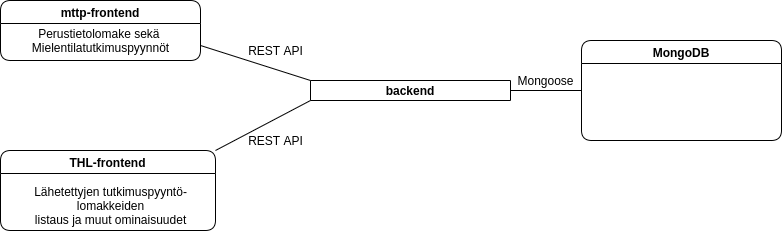

The diagram above was exported from draw.io. Its source (the exported page's mxGraphModel, read from the mxfile embedded in the PNG):
<mxGraphModel dx="2062" dy="1193" grid="1" gridSize="10" guides="1" tooltips="1" connect="1" arrows="1" fold="1" page="1" pageScale="1" pageWidth="827" pageHeight="1169" math="0" shadow="0">
  <root>
    <mxCell id="0" />
    <mxCell id="1" parent="0" />
    <mxCell id="82Y5tdLZZoaclu-iwgDx-1" value="mttp-frontend" style="swimlane;rounded=1;" vertex="1" parent="1">
      <mxGeometry x="29" y="580" width="200" height="60" as="geometry" />
    </mxCell>
    <mxCell id="82Y5tdLZZoaclu-iwgDx-2" value="THL-frontend" style="swimlane;rounded=1;" vertex="1" parent="1">
      <mxGeometry x="29" y="730" width="215" height="80" as="geometry">
        <mxRectangle x="560" y="80" width="110" height="23" as="alternateBounds" />
      </mxGeometry>
    </mxCell>
    <mxCell id="82Y5tdLZZoaclu-iwgDx-3" value="Lähetettyjen tutkimuspyyntö-&lt;br&gt;lomakkeiden&lt;br&gt;listaus ja muut ominaisuudet" style="text;html=1;align=center;verticalAlign=middle;resizable=0;points=[];autosize=1;strokeColor=none;fillColor=none;rounded=1;" vertex="1" parent="82Y5tdLZZoaclu-iwgDx-2">
      <mxGeometry x="25" y="30" width="170" height="50" as="geometry" />
    </mxCell>
    <mxCell id="82Y5tdLZZoaclu-iwgDx-4" value="backend" style="swimlane;rounded=1;" vertex="1" parent="1">
      <mxGeometry x="339" y="660" width="200" height="20" as="geometry">
        <mxRectangle x="340" y="160" width="80" height="23" as="alternateBounds" />
      </mxGeometry>
    </mxCell>
    <mxCell id="82Y5tdLZZoaclu-iwgDx-5" value="MongoDB" style="swimlane;rounded=1;" vertex="1" parent="1">
      <mxGeometry x="610" y="620" width="200" height="100" as="geometry" />
    </mxCell>
    <mxCell id="82Y5tdLZZoaclu-iwgDx-6" value="Perustietolomake sekä &lt;br&gt;Mielentilatutkimuspyynnöt" style="text;html=1;align=center;verticalAlign=middle;resizable=0;points=[];autosize=1;strokeColor=none;fillColor=none;rounded=1;" vertex="1" parent="1">
      <mxGeometry x="54" y="605" width="150" height="30" as="geometry" />
    </mxCell>
    <mxCell id="82Y5tdLZZoaclu-iwgDx-7" value="" style="endArrow=none;html=1;rounded=0;exitX=1;exitY=0.75;exitDx=0;exitDy=0;entryX=0;entryY=0;entryDx=0;entryDy=0;" edge="1" parent="1" source="82Y5tdLZZoaclu-iwgDx-1" target="82Y5tdLZZoaclu-iwgDx-4">
      <mxGeometry width="50" height="50" relative="1" as="geometry">
        <mxPoint x="390" y="600" as="sourcePoint" />
        <mxPoint x="440" y="550" as="targetPoint" />
      </mxGeometry>
    </mxCell>
    <mxCell id="82Y5tdLZZoaclu-iwgDx-8" value="" style="endArrow=none;html=1;rounded=0;exitX=1;exitY=0;exitDx=0;exitDy=0;entryX=0;entryY=1;entryDx=0;entryDy=0;" edge="1" parent="1" source="82Y5tdLZZoaclu-iwgDx-2" target="82Y5tdLZZoaclu-iwgDx-4">
      <mxGeometry width="50" height="50" relative="1" as="geometry">
        <mxPoint x="229" y="695" as="sourcePoint" />
        <mxPoint x="339" y="730" as="targetPoint" />
      </mxGeometry>
    </mxCell>
    <mxCell id="82Y5tdLZZoaclu-iwgDx-9" value="" style="endArrow=none;html=1;rounded=0;exitX=1;exitY=0.5;exitDx=0;exitDy=0;entryX=0;entryY=0.5;entryDx=0;entryDy=0;" edge="1" parent="1" source="82Y5tdLZZoaclu-iwgDx-4" target="82Y5tdLZZoaclu-iwgDx-5">
      <mxGeometry width="50" height="50" relative="1" as="geometry">
        <mxPoint x="390" y="600" as="sourcePoint" />
        <mxPoint x="440" y="550" as="targetPoint" />
      </mxGeometry>
    </mxCell>
    <mxCell id="82Y5tdLZZoaclu-iwgDx-10" value="REST API" style="text;html=1;align=center;verticalAlign=middle;resizable=0;points=[];autosize=1;strokeColor=none;fillColor=none;rounded=1;" vertex="1" parent="1">
      <mxGeometry x="269" y="620" width="70" height="20" as="geometry" />
    </mxCell>
    <mxCell id="82Y5tdLZZoaclu-iwgDx-11" value="REST API" style="text;html=1;align=center;verticalAlign=middle;resizable=0;points=[];autosize=1;strokeColor=none;fillColor=none;rounded=1;" vertex="1" parent="1">
      <mxGeometry x="269" y="710" width="70" height="20" as="geometry" />
    </mxCell>
    <mxCell id="82Y5tdLZZoaclu-iwgDx-12" value="Mongoose" style="text;html=1;align=center;verticalAlign=middle;resizable=0;points=[];autosize=1;strokeColor=none;fillColor=none;rounded=1;" vertex="1" parent="1">
      <mxGeometry x="539" y="650" width="70" height="20" as="geometry" />
    </mxCell>
  </root>
</mxGraphModel>